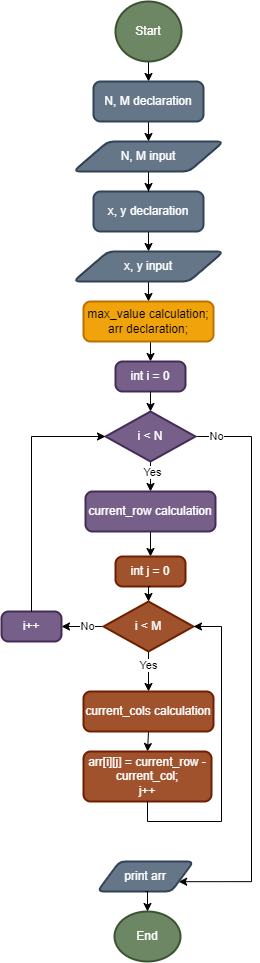

The diagram above was exported from draw.io. Its source (the exported page's mxGraphModel, read from the mxfile embedded in the PNG):
<mxGraphModel dx="1086" dy="729" grid="1" gridSize="10" guides="1" tooltips="1" connect="1" arrows="1" fold="1" page="1" pageScale="1" pageWidth="827" pageHeight="1169" math="0" shadow="0">
  <root>
    <mxCell id="0" />
    <mxCell id="1" parent="0" />
    <mxCell id="UeC6xsJTqKdyRovwZbxq-6" style="edgeStyle=orthogonalEdgeStyle;rounded=0;orthogonalLoop=1;jettySize=auto;html=1;exitX=0.5;exitY=1;exitDx=0;exitDy=0;exitPerimeter=0;entryX=0.5;entryY=0;entryDx=0;entryDy=0;" edge="1" parent="1" source="UeC6xsJTqKdyRovwZbxq-1" target="UeC6xsJTqKdyRovwZbxq-3">
      <mxGeometry relative="1" as="geometry" />
    </mxCell>
    <mxCell id="UeC6xsJTqKdyRovwZbxq-1" value="Start" style="strokeWidth=2;html=1;shape=mxgraph.flowchart.start_2;whiteSpace=wrap;fillColor=#6d8764;fontColor=#ffffff;strokeColor=#3A5431;" vertex="1" parent="1">
      <mxGeometry x="304" y="30" width="66" height="60" as="geometry" />
    </mxCell>
    <mxCell id="UeC6xsJTqKdyRovwZbxq-2" value="End" style="strokeWidth=2;html=1;shape=mxgraph.flowchart.start_2;whiteSpace=wrap;fillColor=#6d8764;fontColor=#ffffff;strokeColor=#3A5431;" vertex="1" parent="1">
      <mxGeometry x="303" y="940" width="66" height="50" as="geometry" />
    </mxCell>
    <mxCell id="UeC6xsJTqKdyRovwZbxq-8" style="edgeStyle=orthogonalEdgeStyle;rounded=0;orthogonalLoop=1;jettySize=auto;html=1;exitX=0.5;exitY=1;exitDx=0;exitDy=0;entryX=0.5;entryY=0;entryDx=0;entryDy=0;" edge="1" parent="1" source="UeC6xsJTqKdyRovwZbxq-3" target="UeC6xsJTqKdyRovwZbxq-7">
      <mxGeometry relative="1" as="geometry" />
    </mxCell>
    <mxCell id="UeC6xsJTqKdyRovwZbxq-3" value="N, M declaration" style="rounded=1;whiteSpace=wrap;html=1;absoluteArcSize=1;arcSize=14;strokeWidth=2;fillColor=#647687;fontColor=#ffffff;strokeColor=#314354;" vertex="1" parent="1">
      <mxGeometry x="282" y="110" width="110" height="40" as="geometry" />
    </mxCell>
    <mxCell id="UeC6xsJTqKdyRovwZbxq-11" style="edgeStyle=orthogonalEdgeStyle;rounded=0;orthogonalLoop=1;jettySize=auto;html=1;exitX=0.5;exitY=1;exitDx=0;exitDy=0;entryX=0.5;entryY=0;entryDx=0;entryDy=0;" edge="1" parent="1" source="UeC6xsJTqKdyRovwZbxq-5" target="UeC6xsJTqKdyRovwZbxq-10">
      <mxGeometry relative="1" as="geometry" />
    </mxCell>
    <mxCell id="UeC6xsJTqKdyRovwZbxq-5" value="x, y declaration" style="rounded=1;whiteSpace=wrap;html=1;absoluteArcSize=1;arcSize=14;strokeWidth=2;fillColor=#647687;fontColor=#ffffff;strokeColor=#314354;" vertex="1" parent="1">
      <mxGeometry x="282" y="220" width="110" height="40" as="geometry" />
    </mxCell>
    <mxCell id="UeC6xsJTqKdyRovwZbxq-9" style="edgeStyle=orthogonalEdgeStyle;rounded=0;orthogonalLoop=1;jettySize=auto;html=1;exitX=0.5;exitY=1;exitDx=0;exitDy=0;" edge="1" parent="1" source="UeC6xsJTqKdyRovwZbxq-7" target="UeC6xsJTqKdyRovwZbxq-5">
      <mxGeometry relative="1" as="geometry" />
    </mxCell>
    <mxCell id="UeC6xsJTqKdyRovwZbxq-7" value="N, M input" style="shape=parallelogram;html=1;strokeWidth=2;perimeter=parallelogramPerimeter;whiteSpace=wrap;rounded=1;arcSize=12;size=0.23;fillColor=#647687;fontColor=#ffffff;strokeColor=#314354;" vertex="1" parent="1">
      <mxGeometry x="262" y="170" width="150" height="30" as="geometry" />
    </mxCell>
    <mxCell id="UeC6xsJTqKdyRovwZbxq-13" style="edgeStyle=orthogonalEdgeStyle;rounded=0;orthogonalLoop=1;jettySize=auto;html=1;exitX=0.5;exitY=1;exitDx=0;exitDy=0;entryX=0.5;entryY=0;entryDx=0;entryDy=0;" edge="1" parent="1" source="UeC6xsJTqKdyRovwZbxq-10" target="UeC6xsJTqKdyRovwZbxq-12">
      <mxGeometry relative="1" as="geometry" />
    </mxCell>
    <mxCell id="UeC6xsJTqKdyRovwZbxq-10" value="x, y input" style="shape=parallelogram;html=1;strokeWidth=2;perimeter=parallelogramPerimeter;whiteSpace=wrap;rounded=1;arcSize=12;size=0.23;fillColor=#647687;fontColor=#ffffff;strokeColor=#314354;" vertex="1" parent="1">
      <mxGeometry x="262" y="280" width="150" height="30" as="geometry" />
    </mxCell>
    <mxCell id="UeC6xsJTqKdyRovwZbxq-15" style="edgeStyle=orthogonalEdgeStyle;rounded=0;orthogonalLoop=1;jettySize=auto;html=1;exitX=0.5;exitY=1;exitDx=0;exitDy=0;entryX=0.5;entryY=0;entryDx=0;entryDy=0;" edge="1" parent="1" source="UeC6xsJTqKdyRovwZbxq-12" target="UeC6xsJTqKdyRovwZbxq-14">
      <mxGeometry relative="1" as="geometry" />
    </mxCell>
    <mxCell id="UeC6xsJTqKdyRovwZbxq-12" value="max_value calculation;&lt;div&gt;arr declaration;&lt;/div&gt;" style="rounded=1;whiteSpace=wrap;html=1;absoluteArcSize=1;arcSize=14;strokeWidth=2;fillColor=#f0a30a;fontColor=#000000;strokeColor=#BD7000;" vertex="1" parent="1">
      <mxGeometry x="272" y="330" width="130" height="40" as="geometry" />
    </mxCell>
    <mxCell id="UeC6xsJTqKdyRovwZbxq-14" value="int i = 0" style="rounded=1;whiteSpace=wrap;html=1;absoluteArcSize=1;arcSize=14;strokeWidth=2;fillColor=#76608a;fontColor=#ffffff;strokeColor=#432D57;" vertex="1" parent="1">
      <mxGeometry x="304" y="390" width="70" height="30" as="geometry" />
    </mxCell>
    <mxCell id="UeC6xsJTqKdyRovwZbxq-19" style="edgeStyle=orthogonalEdgeStyle;rounded=0;orthogonalLoop=1;jettySize=auto;html=1;exitX=0.5;exitY=1;exitDx=0;exitDy=0;exitPerimeter=0;entryX=0.5;entryY=0;entryDx=0;entryDy=0;" edge="1" parent="1" source="UeC6xsJTqKdyRovwZbxq-16" target="UeC6xsJTqKdyRovwZbxq-18">
      <mxGeometry relative="1" as="geometry" />
    </mxCell>
    <mxCell id="UeC6xsJTqKdyRovwZbxq-20" value="Yes" style="edgeLabel;html=1;align=center;verticalAlign=middle;resizable=0;points=[];" vertex="1" connectable="0" parent="UeC6xsJTqKdyRovwZbxq-19">
      <mxGeometry x="-0.3223" y="1" relative="1" as="geometry">
        <mxPoint as="offset" />
      </mxGeometry>
    </mxCell>
    <mxCell id="UeC6xsJTqKdyRovwZbxq-37" style="edgeStyle=orthogonalEdgeStyle;rounded=0;orthogonalLoop=1;jettySize=auto;html=1;exitX=1;exitY=0.5;exitDx=0;exitDy=0;exitPerimeter=0;entryX=1;entryY=0.75;entryDx=0;entryDy=0;" edge="1" parent="1" source="UeC6xsJTqKdyRovwZbxq-16" target="UeC6xsJTqKdyRovwZbxq-36">
      <mxGeometry relative="1" as="geometry">
        <Array as="points">
          <mxPoint x="440" y="465" />
          <mxPoint x="440" y="910" />
        </Array>
      </mxGeometry>
    </mxCell>
    <mxCell id="UeC6xsJTqKdyRovwZbxq-38" value="No" style="edgeLabel;html=1;align=center;verticalAlign=middle;resizable=0;points=[];" vertex="1" connectable="0" parent="UeC6xsJTqKdyRovwZbxq-37">
      <mxGeometry x="-0.9281" y="1" relative="1" as="geometry">
        <mxPoint as="offset" />
      </mxGeometry>
    </mxCell>
    <mxCell id="UeC6xsJTqKdyRovwZbxq-16" value="i &amp;lt; N" style="strokeWidth=2;html=1;shape=mxgraph.flowchart.decision;whiteSpace=wrap;fillColor=#76608a;fontColor=#ffffff;strokeColor=#432D57;" vertex="1" parent="1">
      <mxGeometry x="294" y="440" width="90" height="50" as="geometry" />
    </mxCell>
    <mxCell id="UeC6xsJTqKdyRovwZbxq-17" style="edgeStyle=orthogonalEdgeStyle;rounded=0;orthogonalLoop=1;jettySize=auto;html=1;exitX=0.5;exitY=1;exitDx=0;exitDy=0;entryX=0.5;entryY=0;entryDx=0;entryDy=0;entryPerimeter=0;" edge="1" parent="1" source="UeC6xsJTqKdyRovwZbxq-14" target="UeC6xsJTqKdyRovwZbxq-16">
      <mxGeometry relative="1" as="geometry" />
    </mxCell>
    <mxCell id="UeC6xsJTqKdyRovwZbxq-22" style="edgeStyle=orthogonalEdgeStyle;rounded=0;orthogonalLoop=1;jettySize=auto;html=1;exitX=0.5;exitY=1;exitDx=0;exitDy=0;entryX=0.5;entryY=0;entryDx=0;entryDy=0;" edge="1" parent="1" source="UeC6xsJTqKdyRovwZbxq-18" target="UeC6xsJTqKdyRovwZbxq-21">
      <mxGeometry relative="1" as="geometry" />
    </mxCell>
    <mxCell id="UeC6xsJTqKdyRovwZbxq-18" value="current_row calculation" style="rounded=1;whiteSpace=wrap;html=1;absoluteArcSize=1;arcSize=14;strokeWidth=2;fillColor=#76608a;fontColor=#ffffff;strokeColor=#432D57;" vertex="1" parent="1">
      <mxGeometry x="274" y="520" width="130" height="40" as="geometry" />
    </mxCell>
    <mxCell id="UeC6xsJTqKdyRovwZbxq-21" value="int j = 0" style="rounded=1;whiteSpace=wrap;html=1;absoluteArcSize=1;arcSize=14;strokeWidth=2;fillColor=#a0522d;fontColor=#ffffff;strokeColor=#6D1F00;" vertex="1" parent="1">
      <mxGeometry x="304" y="585" width="70" height="30" as="geometry" />
    </mxCell>
    <mxCell id="UeC6xsJTqKdyRovwZbxq-26" style="edgeStyle=orthogonalEdgeStyle;rounded=0;orthogonalLoop=1;jettySize=auto;html=1;exitX=0.5;exitY=1;exitDx=0;exitDy=0;exitPerimeter=0;entryX=0.5;entryY=0;entryDx=0;entryDy=0;" edge="1" parent="1" source="UeC6xsJTqKdyRovwZbxq-23" target="UeC6xsJTqKdyRovwZbxq-25">
      <mxGeometry relative="1" as="geometry" />
    </mxCell>
    <mxCell id="UeC6xsJTqKdyRovwZbxq-29" value="Yes" style="edgeLabel;html=1;align=center;verticalAlign=middle;resizable=0;points=[];" vertex="1" connectable="0" parent="UeC6xsJTqKdyRovwZbxq-26">
      <mxGeometry x="-0.3607" y="-1" relative="1" as="geometry">
        <mxPoint as="offset" />
      </mxGeometry>
    </mxCell>
    <mxCell id="UeC6xsJTqKdyRovwZbxq-32" style="edgeStyle=orthogonalEdgeStyle;rounded=0;orthogonalLoop=1;jettySize=auto;html=1;exitX=0;exitY=0.5;exitDx=0;exitDy=0;exitPerimeter=0;entryX=1;entryY=0.5;entryDx=0;entryDy=0;" edge="1" parent="1" source="UeC6xsJTqKdyRovwZbxq-23" target="UeC6xsJTqKdyRovwZbxq-31">
      <mxGeometry relative="1" as="geometry" />
    </mxCell>
    <mxCell id="UeC6xsJTqKdyRovwZbxq-33" value="No" style="edgeLabel;html=1;align=center;verticalAlign=middle;resizable=0;points=[];" vertex="1" connectable="0" parent="UeC6xsJTqKdyRovwZbxq-32">
      <mxGeometry x="-0.1733" y="-1" relative="1" as="geometry">
        <mxPoint as="offset" />
      </mxGeometry>
    </mxCell>
    <mxCell id="UeC6xsJTqKdyRovwZbxq-23" value="i &amp;lt; M" style="strokeWidth=2;html=1;shape=mxgraph.flowchart.decision;whiteSpace=wrap;fillColor=#a0522d;fontColor=#ffffff;strokeColor=#6D1F00;" vertex="1" parent="1">
      <mxGeometry x="292" y="630" width="90" height="50" as="geometry" />
    </mxCell>
    <mxCell id="UeC6xsJTqKdyRovwZbxq-24" style="edgeStyle=orthogonalEdgeStyle;rounded=0;orthogonalLoop=1;jettySize=auto;html=1;exitX=0.5;exitY=1;exitDx=0;exitDy=0;entryX=0.5;entryY=0;entryDx=0;entryDy=0;entryPerimeter=0;" edge="1" parent="1" source="UeC6xsJTqKdyRovwZbxq-21" target="UeC6xsJTqKdyRovwZbxq-23">
      <mxGeometry relative="1" as="geometry" />
    </mxCell>
    <mxCell id="UeC6xsJTqKdyRovwZbxq-28" style="edgeStyle=orthogonalEdgeStyle;rounded=0;orthogonalLoop=1;jettySize=auto;html=1;exitX=0.5;exitY=1;exitDx=0;exitDy=0;entryX=0.5;entryY=0;entryDx=0;entryDy=0;" edge="1" parent="1" source="UeC6xsJTqKdyRovwZbxq-25" target="UeC6xsJTqKdyRovwZbxq-27">
      <mxGeometry relative="1" as="geometry" />
    </mxCell>
    <mxCell id="UeC6xsJTqKdyRovwZbxq-25" value="current_cols calculation" style="rounded=1;whiteSpace=wrap;html=1;absoluteArcSize=1;arcSize=14;strokeWidth=2;fillColor=#a0522d;fontColor=#ffffff;strokeColor=#6D1F00;" vertex="1" parent="1">
      <mxGeometry x="272" y="720" width="130" height="40" as="geometry" />
    </mxCell>
    <mxCell id="UeC6xsJTqKdyRovwZbxq-27" value="arr[i][j] = current_row -&lt;div&gt;current_col;&lt;/div&gt;&lt;div&gt;j++&lt;/div&gt;" style="rounded=1;whiteSpace=wrap;html=1;absoluteArcSize=1;arcSize=14;strokeWidth=2;fillColor=#a0522d;fontColor=#ffffff;strokeColor=#6D1F00;" vertex="1" parent="1">
      <mxGeometry x="272" y="780" width="128" height="50" as="geometry" />
    </mxCell>
    <mxCell id="UeC6xsJTqKdyRovwZbxq-30" style="edgeStyle=orthogonalEdgeStyle;rounded=0;orthogonalLoop=1;jettySize=auto;html=1;exitX=0.5;exitY=1;exitDx=0;exitDy=0;entryX=1;entryY=0.5;entryDx=0;entryDy=0;entryPerimeter=0;" edge="1" parent="1" source="UeC6xsJTqKdyRovwZbxq-27" target="UeC6xsJTqKdyRovwZbxq-23">
      <mxGeometry relative="1" as="geometry">
        <Array as="points">
          <mxPoint x="336" y="850" />
          <mxPoint x="410" y="850" />
          <mxPoint x="410" y="655" />
        </Array>
      </mxGeometry>
    </mxCell>
    <mxCell id="UeC6xsJTqKdyRovwZbxq-31" value="i++" style="rounded=1;whiteSpace=wrap;html=1;absoluteArcSize=1;arcSize=14;strokeWidth=2;fillColor=#76608a;fontColor=#ffffff;strokeColor=#432D57;" vertex="1" parent="1">
      <mxGeometry x="190" y="640" width="60" height="30" as="geometry" />
    </mxCell>
    <mxCell id="UeC6xsJTqKdyRovwZbxq-34" style="edgeStyle=orthogonalEdgeStyle;rounded=0;orthogonalLoop=1;jettySize=auto;html=1;exitX=0.5;exitY=0;exitDx=0;exitDy=0;entryX=0;entryY=0.5;entryDx=0;entryDy=0;entryPerimeter=0;" edge="1" parent="1" source="UeC6xsJTqKdyRovwZbxq-31" target="UeC6xsJTqKdyRovwZbxq-16">
      <mxGeometry relative="1" as="geometry" />
    </mxCell>
    <mxCell id="UeC6xsJTqKdyRovwZbxq-36" value="print arr" style="shape=parallelogram;html=1;strokeWidth=2;perimeter=parallelogramPerimeter;whiteSpace=wrap;rounded=1;arcSize=12;size=0.23;fillColor=#647687;fontColor=#ffffff;strokeColor=#314354;" vertex="1" parent="1">
      <mxGeometry x="286" y="890" width="96" height="30" as="geometry" />
    </mxCell>
    <mxCell id="UeC6xsJTqKdyRovwZbxq-39" style="edgeStyle=orthogonalEdgeStyle;rounded=0;orthogonalLoop=1;jettySize=auto;html=1;exitX=0.5;exitY=1;exitDx=0;exitDy=0;entryX=0.5;entryY=0;entryDx=0;entryDy=0;entryPerimeter=0;" edge="1" parent="1" source="UeC6xsJTqKdyRovwZbxq-36" target="UeC6xsJTqKdyRovwZbxq-2">
      <mxGeometry relative="1" as="geometry" />
    </mxCell>
  </root>
</mxGraphModel>